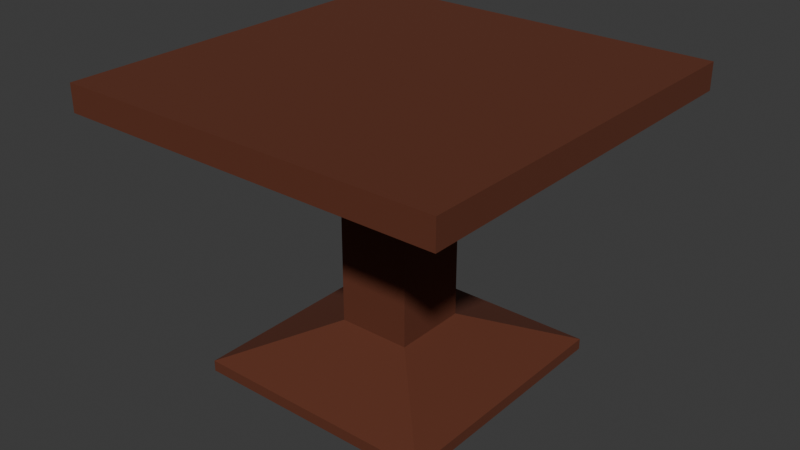 # Source: Kleiner_Tisch.blend  (saved by Blender 4.3.34; exported with 4.5.12 LTS)
import bpy
from mathutils import Matrix  # noqa: F401  (used for matrix-valued properties, if any)

bpy.ops.wm.read_factory_settings(use_empty=True)
scene = bpy.context.scene
scene.name = 'Scene'

# ---- materials (node trees are filled in below, after node groups)
mat_holz = bpy.data.materials.new('Holz')
mat_holz.diffuse_color = (0.1166, 0.02697, 0.009415, 1.0)

# ---- material node trees
mat_holz.use_nodes = True; mat_holz.node_tree.nodes.clear()
_N = mat_holz.node_tree.nodes; _L = mat_holz.node_tree.links
n0 = _N.new('ShaderNodeBsdfPrincipled'); n0.name = 'Principled BSDF'; n0.location = (10, 300)
n0.inputs[0].default_value = (0.1166, 0.02697, 0.009415, 1.0)
n0.inputs[2].default_value = 0.8465
n1 = _N.new('ShaderNodeOutputMaterial'); n1.name = 'Material Output'; n1.location = (300, 300)
_L.new(n0.outputs[0], n1.inputs[0])
n1.is_active_output = True

# ---- world
world_world = bpy.data.worlds.new('World'); scene.world = world_world
world_world.use_nodes = True; world_world.node_tree.nodes.clear()
_N = world_world.node_tree.nodes; _L = world_world.node_tree.links
n0 = _N.new('ShaderNodeOutputWorld'); n0.name = 'World Output'; n0.location = (300, 300)
n1 = _N.new('ShaderNodeBackground'); n1.name = 'Background'; n1.location = (10, 300)
n1.inputs[0].default_value = (0.05088, 0.05088, 0.05088, 1.0)
_L.new(n1.outputs[0], n0.inputs[0])
n0.is_active_output = True
world_world.color = (0.05088, 0.05088, 0.05088)
world_world.sun_shadow_jitter_overblur = 0.0

# ---- meshes
me_cube_002 = bpy.data.meshes.new('Cube.002')
me_cube_002.from_pydata([(-0.1263, -0.1303, 0.4791), (-0.1263, -0.1303, 0.4791), (-0.1263, -0.1303, 0.4791), (-0.1263, -0.1303, 0.4791), (-0.6586, -0.6684, 0.7705), (-0.6586, -0.6684, 0.7705), (-0.6586, -0.6684, 0.7705), (-0.1263, 0.1303, -0.48), (-0.1263, 0.1303, -0.48), (-0.1263, 0.1303, -0.48), (-0.1263, 0.1303, -0.48), (-0.6586, 0.6684, 0.7705), (-0.6586, 0.6684, 0.7705), (-0.6586, 0.6684, 0.7705), (0.1263, -0.1303, 0.4791), (0.1263, -0.1303, 0.4791), (0.1263, -0.1303, 0.4791), (0.1263, -0.1303, 0.4791), (0.6586, -0.6684, 0.7705), (0.6586, -0.6684, 0.7705), (0.6586, -0.6684, 0.7705), (0.1263, 0.1303, 0.4791), (0.1263, 0.1303, 0.4791), (0.1263, 0.1303, 0.4791), (0.1263, 0.1303, 0.4791), (0.6586, 0.6684, 0.7705), (0.6586, 0.6684, 0.7705), (0.6586, 0.6684, 0.7705), (-0.6586, 0.6684, 0.6322), (-0.6586, 0.6684, 0.6322), (-0.6586, 0.6684, 0.6322), (-0.6586, 0.6684, 0.6322), (-0.6586, -0.6684, 0.6322), (-0.6586, -0.6684, 0.6322), (-0.6586, -0.6684, 0.6322), (-0.6586, -0.6684, 0.6322), (0.6586, 0.6684, 0.6322), (0.6586, 0.6684, 0.6322), (0.6586, 0.6684, 0.6322), (0.6586, 0.6684, 0.6322), (0.6586, -0.6684, 0.6322), (0.6586, -0.6684, 0.6322), (0.6586, -0.6684, 0.6322), (0.6586, -0.6684, 0.6322), (-0.1263, 0.1303, 0.4791), (-0.1263, 0.1303, 0.4791), (-0.1263, 0.1303, 0.4791), (-0.1263, 0.1303, 0.4791), (-0.1263, -0.1303, -0.48), (-0.1263, -0.1303, -0.48), (-0.1263, -0.1303, -0.48), (-0.1263, -0.1303, -0.48), (0.1263, 0.1303, -0.48), (0.1263, 0.1303, -0.48), (0.1263, 0.1303, -0.48), (0.1263, 0.1303, -0.48), (0.1263, -0.1303, -0.48), (0.1263, -0.1303, -0.48), (0.1263, -0.1303, -0.48), (0.1263, -0.1303, -0.48), (0.4215, 0.4348, -0.6724), (0.4215, 0.4348, -0.6724), (0.4215, 0.4348, -0.6724), (0.4215, 0.4348, -0.6724), (-0.4215, 0.4348, -0.6724), (-0.4215, 0.4348, -0.6724), (-0.4215, 0.4348, -0.6724), (-0.4215, 0.4348, -0.6724), (-0.4215, -0.4348, -0.6724), (-0.4215, -0.4348, -0.6724), (-0.4215, -0.4348, -0.6724), (-0.4215, -0.4348, -0.6724), (0.4215, -0.4348, -0.6724), (0.4215, -0.4348, -0.6724), (0.4215, -0.4348, -0.6724), (0.4215, -0.4348, -0.6724), (0.4215, 0.4348, -0.7295), (0.4215, 0.4348, -0.7295), (0.4215, 0.4348, -0.7295), (-0.4215, 0.4348, -0.7295), (-0.4215, 0.4348, -0.7295), (-0.4215, 0.4348, -0.7295), (-0.4215, -0.4348, -0.7295), (-0.4215, -0.4348, -0.7295), (-0.4215, -0.4348, -0.7295), (0.4215, -0.4348, -0.7295), (0.4215, -0.4348, -0.7295), (0.4215, -0.4348, -0.7295)], [], [(35, 6, 13), (35, 13, 31), (28, 11, 25), (28, 25, 36), (39, 27, 20), (39, 20, 43), (40, 18, 4), (40, 4, 32), (3, 47, 10), (3, 10, 51), (26, 12, 5), (26, 5, 19), (46, 2, 34), (46, 34, 30), (22, 45, 29), (22, 29, 37), (16, 23, 38), (16, 38, 42), (1, 15, 41), (1, 41, 33), (14, 0, 48), (14, 48, 56), (24, 17, 59), (24, 59, 55), (44, 21, 52), (44, 52, 7), (50, 9, 66), (50, 66, 70), (63, 75, 87), (63, 87, 78), (57, 49, 69), (57, 69, 73), (8, 53, 61), (8, 61, 65), (54, 58, 74), (54, 74, 62), (80, 77, 86), (80, 86, 83), (71, 67, 81), (71, 81, 84), (72, 68, 82), (72, 82, 85), (64, 60, 76), (64, 76, 79)])
me_cube_002.polygons.foreach_set('use_smooth', [0, 0, 0, 0, 0, 0, 0, 0, 0, 0, 0, 0, 0, 0, 0, 0, 0, 0, 0, 0, 0, 0, 0, 0, 0, 0, 0, 0, 0, 0, 0, 0, 0, 1, 0, 0, 0, 0, 0, 0, 0, 0, 0, 0])
_uv = me_cube_002.uv_layers.new(name='UVMap')
_uv.uv.foreach_set('vector', [0.375, 0.0, 0.625, 0.0, 0.625, 0.25, 0.375, 0.0, 0.625, 0.25, 0.375, 0.25, 0.375, 0.25, 0.625, 0.25, 0.625, 0.5, 0.375, 0.25, 0.625, 0.5, 0.375, 0.5, 0.375, 0.5, 0.625, 0.5, 0.625, 0.75, 0.375, 0.5, 0.625, 0.75, 0.375, 0.75, 0.375, 0.75, 0.625, 0.75, 0.625, 1.0, 0.375, 0.75, 0.625, 1.0, 0.375, 1.0, 0.1914, 0.6845, 0.1914, 0.5655, 0.1914, 0.5655, 0.1914, 0.6845, 0.1914, 0.5655, 0.1914, 0.6845, 0.625, 0.5, 0.875, 0.5, 0.875, 0.75, 0.625, 0.5, 0.875, 0.75, 0.625, 0.75, 0.1914, 0.5655, 0.1914, 0.6845, 0.125, 0.75, 0.1914, 0.5655, 0.125, 0.75, 0.125, 0.5, 0.3086, 0.5655, 0.1914, 0.5655, 0.125, 0.5, 0.3086, 0.5655, 0.125, 0.5, 0.375, 0.5, 0.3086, 0.6845, 0.3086, 0.5655, 0.375, 0.5, 0.3086, 0.6845, 0.375, 0.5, 0.375, 0.75, 0.1914, 0.6845, 0.3086, 0.6845, 0.375, 0.75, 0.1914, 0.6845, 0.375, 0.75, 0.125, 0.75, 0.3086, 0.6845, 0.1914, 0.6845, 0.1914, 0.6845, 0.3086, 0.6845, 0.1914, 0.6845, 0.3086, 0.6845, 0.3086, 0.5655, 0.3086, 0.6845, 0.3086, 0.6845, 0.3086, 0.5655, 0.3086, 0.6845, 0.3086, 0.5655, 0.1914, 0.5655, 0.3086, 0.5655, 0.3086, 0.5655, 0.1914, 0.5655, 0.3086, 0.5655, 0.1914, 0.5655, 0.1914, 0.6845, 0.1914, 0.5655, 0.1914, 0.5655, 0.1914, 0.6845, 0.1914, 0.5655, 0.1914, 0.6845, 0.3086, 0.5655, 0.3086, 0.6845, 0.3086, 0.6845, 0.3086, 0.5655, 0.3086, 0.6845, 0.3086, 0.5655, 0.3086, 0.6845, 0.1914, 0.6845, 0.1914, 0.6845, 0.3086, 0.6845, 0.1914, 0.6845, 0.3086, 0.6845, 0.1914, 0.5655, 0.3086, 0.5655, 0.3086, 0.5655, 0.1914, 0.5655, 0.3086, 0.5655, 0.1914, 0.5655, 0.3086, 0.5655, 0.3086, 0.6845, 0.3086, 0.6845, 0.3086, 0.5655, 0.3086, 0.6845, 0.3086, 0.5655, 0.1914, 0.5655, 0.3086, 0.5655, 0.3086, 0.6845, 0.1914, 0.5655, 0.3086, 0.6845, 0.1914, 0.6845, 0.1914, 0.6845, 0.1914, 0.5655, 0.1914, 0.5655, 0.1914, 0.6845, 0.1914, 0.5655, 0.1914, 0.6845, 0.3086, 0.6845, 0.1914, 0.6845, 0.1914, 0.6845, 0.3086, 0.6845, 0.1914, 0.6845, 0.3086, 0.6845, 0.1914, 0.5655, 0.3086, 0.5655, 0.3086, 0.5655, 0.1914, 0.5655, 0.3086, 0.5655, 0.1914, 0.5655])
me_cube_002.materials.append(mat_holz)
me_cube_002.update()
me_cube_002.normals_split_custom_set([tuple(v) for v in zip(*[iter([-1.0, 0.0, 0.0, -1.0, 0.0, 0.0, -1.0, 0.0, 0.0, -1.0, 0.0, 0.0, -1.0, 0.0, 0.0, -1.0, 0.0, 0.0, 0.0, 1.0, 0.0, 0.0, 1.0, 0.0, 0.0, 1.0, 0.0, 0.0, 1.0, 0.0, 0.0, 1.0, 0.0, 0.0, 1.0, 0.0, 1.0, 0.0, 0.0, 1.0, 0.0, 0.0, 1.0, 0.0, 0.0, 1.0, 0.0, 0.0, 1.0, 0.0, 0.0, 1.0, 0.0, 0.0, 0.0, -1.0, 0.0, 0.0, -1.0, 0.0, 0.0, -1.0, 0.0, 0.0, -1.0, 0.0, 0.0, -1.0, 0.0, 0.0, -1.0, 0.0, -1.0, 0.0, 0.0, -1.0, 0.0, 0.0, -1.0, 0.0, 0.0, -1.0, 0.0, 0.0, -1.0, 0.0, 0.0, -1.0, 0.0, 0.0, 0.0, 0.0, 1.0, 0.0, 0.0, 1.0, 0.0, 0.0, 1.0, 0.0, 0.0, 1.0, 0.0, 0.0, 1.0, 0.0, 0.0, 1.0, -0.2763, 0.0, -0.9611, -0.2763, 0.0, -0.9611, -0.2763, 0.0, -0.9611, -0.2763, 0.0, -0.9611, -0.2763, 0.0, -0.9611, -0.2763, 0.0, -0.9611, 0.0, 0.2736, -0.9619, 0.0, 0.2736, -0.9619, 0.0, 0.2736, -0.9619, 0.0, 0.2736, -0.9619, 0.0, 0.2736, -0.9619, 0.0, 0.2736, -0.9619, 0.2763, 0.0, -0.9611, 0.2763, 0.0, -0.9611, 0.2763, 0.0, -0.9611, 0.2763, 0.0, -0.9611, 0.2763, 0.0, -0.9611, 0.2763, 0.0, -0.9611, 0.0, -0.2736, -0.9619, 0.0, -0.2736, -0.9619, 0.0, -0.2736, -0.9619, 0.0, -0.2736, -0.9619, 0.0, -0.2736, -0.9619, 0.0, -0.2736, -0.9619, 0.0, -1.0, 0.0, 0.0, -1.0, 0.0, 0.0, -1.0, 0.0, 0.0, -1.0, 0.0, 0.0, -1.0, 0.0, 0.0, -1.0, 0.0, 1.0, 1.193e-07, 0.0, 1.0, 1.193e-07, 0.0, 1.0, 1.193e-07, 0.0, 1.0, 1.193e-07, 0.0, 1.0, 1.193e-07, 0.0, 1.0, 1.193e-07, 0.0, 1.77e-07, 1.0, 0.0, 1.77e-07, 1.0, 0.0, 1.77e-07, 1.0, 0.0, 1.77e-07, 1.0, 0.0, 1.77e-07, 1.0, 0.0, 1.77e-07, 1.0, 0.0, -0.5461, 0.0, 0.8377, -0.5461, 0.0, 0.8377, -0.5461, 0.0, 0.8377, -0.5461, 0.0, 0.8377, -0.5461, 0.0, 0.8377, -0.5461, 0.0, 0.8377, 1.0, 1.5e-07, 0.0, 1.0, 1.5e-07, 0.0, 1.0, 1.5e-07, 0.0, 1.0, 1.5e-07, 0.0, 1.0, 1.5e-07, 0.0, 1.0, 1.5e-07, 0.0, 0.0, -0.5342, 0.8454, 0.0, -0.5342, 0.8454, 0.0, -0.5342, 0.8454, 0.0, -0.5342, 0.8454, 0.0, -0.5342, 0.8454, 0.0, -0.5342, 0.8454, 6.552e-07, 0.5342, 0.8454, 6.552e-07, 0.5342, 0.8454, 6.552e-07, 0.5342, 0.8454, 1.049e-07, 0.5342, 0.8454, 1.049e-07, 0.5342, 0.8454, 1.049e-07, 0.5342, 0.8454, 0.5461, 1.623e-07, 0.8377, 0.5461, 1.623e-07, 0.8377, 0.5461, 1.623e-07, 0.8377, 0.5461, 7.294e-08, 0.8377, 0.5461, 7.294e-08, 0.8377, 0.5461, 7.294e-08, 0.8377, -1.626e-07, 0.0, -1.0, -1.626e-07, 0.0, -1.0, -1.626e-07, 0.0, -1.0, 0.0, 0.0, -1.0, 0.0, 0.0, -1.0, 0.0, 0.0, -1.0, -1.0, 0.0, 0.0, -1.0, 0.0, 0.0, -1.0, 0.0, 0.0, -1.0, 0.0, 0.0, -1.0, 0.0, 0.0, -1.0, 0.0, 0.0, 0.0, -1.0, 0.0, 0.0, -1.0, 0.0, 0.0, -1.0, 0.0, 0.0, -1.0, 0.0, 0.0, -1.0, 0.0, 0.0, -1.0, 0.0, 2.121e-07, 1.0, 0.0, 2.121e-07, 1.0, 0.0, 2.121e-07, 1.0, 0.0, 2.121e-07, 1.0, 0.0, 2.121e-07, 1.0, 0.0, 2.121e-07, 1.0, 0.0])] * 3)])

# ---- objects
ob_kleiner_tisch = bpy.data.objects.new('Kleiner Tisch', me_cube_002)

# ---- transforms, parenting, visibility, modifiers, constraints
ob_kleiner_tisch.location = (0.004123, -0.01677, 0.4863)
ob_kleiner_tisch.rotation_mode = 'QUATERNION'
ob_kleiner_tisch.rotation_quaternion = (1.0, 0.0, 0.0, 0.0)
ob_kleiner_tisch.scale = (1.0, 1.0, 0.6667)

# ---- collection membership
scene.collection.objects.link(ob_kleiner_tisch)

# ---- scene / render settings (as saved in the file)
scene.frame_start = 1; scene.frame_end = 250; scene.frame_set(1)
scene.render.engine = 'BLENDER_EEVEE_NEXT'
bpy.context.view_layer.update()

# ---- added for rendering (the .blend has no active camera and no usable light): camera, sun
cam_auto = bpy.data.cameras.new('AutoCamera')
cam_auto.lens = 50.0
cam_auto.sensor_width = 36.0
cam_auto.clip_end = 1000.0
ob_auto_camera = bpy.data.objects.new('AutoCamera', cam_auto)
scene.collection.objects.link(ob_auto_camera)
ob_auto_camera.location = (1.97162, -2.37776, 2.07399)
ob_auto_camera.rotation_euler = (1.09748, -7.21219e-08, 0.694738)
scene.camera = ob_auto_camera
light_auto_sun = bpy.data.lights.new('AutoSun', 'SUN')
light_auto_sun.energy = 3.0
light_auto_sun.angle = 0.0523599
ob_auto_sun = bpy.data.objects.new('AutoSun', light_auto_sun)
scene.collection.objects.link(ob_auto_sun)
ob_auto_sun.rotation_euler = (0.872665, 0.174533, 0.523599)
bpy.context.view_layer.update()
